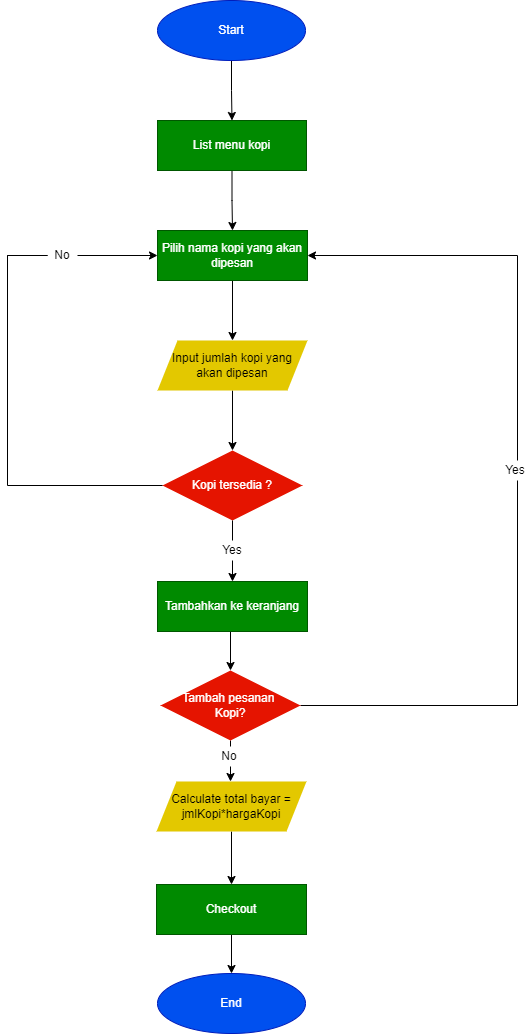

The diagram above was exported from draw.io. Its source (the exported page's mxGraphModel, read from the mxfile embedded in the PNG):
<mxGraphModel dx="650" dy="260" grid="1" gridSize="10" guides="1" tooltips="1" connect="1" arrows="1" fold="1" page="1" pageScale="1" pageWidth="850" pageHeight="1100" math="0" shadow="0">
  <root>
    <mxCell id="0" />
    <mxCell id="1" parent="0" />
    <mxCell id="2" style="edgeStyle=orthogonalEdgeStyle;rounded=0;orthogonalLoop=1;jettySize=auto;html=1;exitX=0;exitY=0.5;exitDx=0;exitDy=0;entryX=0;entryY=0.5;entryDx=0;entryDy=0;startArrow=none;" edge="1" parent="1" source="23" target="8">
      <mxGeometry relative="1" as="geometry">
        <mxPoint x="180" y="300" as="targetPoint" />
        <Array as="points">
          <mxPoint x="180" y="315" />
        </Array>
      </mxGeometry>
    </mxCell>
    <mxCell id="3" style="edgeStyle=orthogonalEdgeStyle;rounded=0;orthogonalLoop=1;jettySize=auto;html=1;exitX=0.5;exitY=1;exitDx=0;exitDy=0;entryX=0.5;entryY=0;entryDx=0;entryDy=0;" edge="1" parent="1" source="4" target="6">
      <mxGeometry relative="1" as="geometry" />
    </mxCell>
    <mxCell id="4" value="Start" style="ellipse;whiteSpace=wrap;html=1;fillColor=#0050ef;strokeColor=#001DBC;fontColor=#ffffff;" vertex="1" parent="1">
      <mxGeometry x="330" y="60" width="148" height="60" as="geometry" />
    </mxCell>
    <mxCell id="5" style="edgeStyle=orthogonalEdgeStyle;rounded=0;orthogonalLoop=1;jettySize=auto;html=1;exitX=0.5;exitY=1;exitDx=0;exitDy=0;entryX=0.5;entryY=0;entryDx=0;entryDy=0;" edge="1" parent="1" source="6" target="8">
      <mxGeometry relative="1" as="geometry" />
    </mxCell>
    <mxCell id="6" value="List menu kopi" style="rounded=0;whiteSpace=wrap;html=1;fillColor=#008a00;strokeColor=#005700;fontColor=#ffffff;" vertex="1" parent="1">
      <mxGeometry x="330" y="180" width="149" height="50" as="geometry" />
    </mxCell>
    <mxCell id="7" style="edgeStyle=orthogonalEdgeStyle;rounded=0;orthogonalLoop=1;jettySize=auto;html=1;exitX=0.5;exitY=1;exitDx=0;exitDy=0;entryX=0.5;entryY=0;entryDx=0;entryDy=0;" edge="1" parent="1" source="8" target="10">
      <mxGeometry relative="1" as="geometry" />
    </mxCell>
    <mxCell id="8" value="Pilih nama kopi yang akan dipesan" style="rounded=0;whiteSpace=wrap;html=1;fillColor=#008a00;strokeColor=#005700;fontColor=#ffffff;" vertex="1" parent="1">
      <mxGeometry x="330" y="290" width="150" height="50" as="geometry" />
    </mxCell>
    <mxCell id="9" style="edgeStyle=orthogonalEdgeStyle;rounded=0;orthogonalLoop=1;jettySize=auto;html=1;exitX=0.5;exitY=1;exitDx=0;exitDy=0;entryX=0.5;entryY=0;entryDx=0;entryDy=0;" edge="1" parent="1" source="10" target="12">
      <mxGeometry relative="1" as="geometry" />
    </mxCell>
    <mxCell id="10" value="Input jumlah kopi yang akan dipesan" style="shape=parallelogram;perimeter=parallelogramPerimeter;whiteSpace=wrap;html=1;fixedSize=1;fillColor=#e3c800;strokeColor=none;fontColor=#000000;" vertex="1" parent="1">
      <mxGeometry x="330" y="400" width="150" height="50" as="geometry" />
    </mxCell>
    <mxCell id="11" style="edgeStyle=orthogonalEdgeStyle;rounded=0;orthogonalLoop=1;jettySize=auto;html=1;exitX=0.5;exitY=1;exitDx=0;exitDy=0;entryX=0.5;entryY=0;entryDx=0;entryDy=0;startArrow=none;" edge="1" parent="1" source="21" target="14">
      <mxGeometry relative="1" as="geometry" />
    </mxCell>
    <mxCell id="12" value="Kopi tersedia ?" style="rhombus;whiteSpace=wrap;html=1;fillColor=#e51400;fontColor=#ffffff;strokeColor=none;" vertex="1" parent="1">
      <mxGeometry x="335" y="510" width="140" height="70" as="geometry" />
    </mxCell>
    <mxCell id="13" style="edgeStyle=orthogonalEdgeStyle;rounded=0;orthogonalLoop=1;jettySize=auto;html=1;exitX=0.5;exitY=1;exitDx=0;exitDy=0;entryX=0.5;entryY=0;entryDx=0;entryDy=0;" edge="1" parent="1" source="14" target="17">
      <mxGeometry relative="1" as="geometry" />
    </mxCell>
    <mxCell id="14" value="Tambahkan ke keranjang" style="rounded=0;whiteSpace=wrap;html=1;fillColor=#008a00;strokeColor=#005700;fontColor=#ffffff;" vertex="1" parent="1">
      <mxGeometry x="330" y="641" width="150" height="50" as="geometry" />
    </mxCell>
    <mxCell id="15" style="edgeStyle=orthogonalEdgeStyle;rounded=0;orthogonalLoop=1;jettySize=auto;html=1;exitX=1;exitY=0.5;exitDx=0;exitDy=0;entryX=1;entryY=0.5;entryDx=0;entryDy=0;" edge="1" parent="1" source="17" target="8">
      <mxGeometry relative="1" as="geometry">
        <Array as="points">
          <mxPoint x="690" y="765" />
          <mxPoint x="690" y="315" />
        </Array>
      </mxGeometry>
    </mxCell>
    <mxCell id="16" style="edgeStyle=orthogonalEdgeStyle;rounded=0;orthogonalLoop=1;jettySize=auto;html=1;exitX=0.5;exitY=1;exitDx=0;exitDy=0;entryX=0.5;entryY=0;entryDx=0;entryDy=0;" edge="1" parent="1" source="17">
      <mxGeometry relative="1" as="geometry">
        <mxPoint x="403" y="841" as="targetPoint" />
      </mxGeometry>
    </mxCell>
    <mxCell id="17" value="Tambah pesanan &lt;br&gt;Kopi?" style="rhombus;whiteSpace=wrap;html=1;fillColor=#e51400;strokeColor=none;fontColor=#ffffff;" vertex="1" parent="1">
      <mxGeometry x="333" y="730" width="140" height="70" as="geometry" />
    </mxCell>
    <mxCell id="18" value="End" style="ellipse;whiteSpace=wrap;html=1;fillColor=#0050ef;strokeColor=#001DBC;fontColor=#ffffff;" vertex="1" parent="1">
      <mxGeometry x="330" y="1033" width="148" height="60" as="geometry" />
    </mxCell>
    <mxCell id="19" style="edgeStyle=orthogonalEdgeStyle;rounded=0;orthogonalLoop=1;jettySize=auto;html=1;exitX=0.5;exitY=1;exitDx=0;exitDy=0;entryX=0.5;entryY=0;entryDx=0;entryDy=0;" edge="1" parent="1" source="20" target="18">
      <mxGeometry relative="1" as="geometry" />
    </mxCell>
    <mxCell id="20" value="Checkout" style="rounded=0;whiteSpace=wrap;html=1;fillColor=#008a00;strokeColor=#005700;fontColor=#ffffff;" vertex="1" parent="1">
      <mxGeometry x="329" y="944" width="150" height="50" as="geometry" />
    </mxCell>
    <mxCell id="21" value="Yes" style="text;html=1;strokeColor=none;fillColor=none;align=center;verticalAlign=middle;whiteSpace=wrap;rounded=0;" vertex="1" parent="1">
      <mxGeometry x="390" y="600" width="30" height="20" as="geometry" />
    </mxCell>
    <mxCell id="22" value="" style="edgeStyle=orthogonalEdgeStyle;rounded=0;orthogonalLoop=1;jettySize=auto;html=1;exitX=0.5;exitY=1;exitDx=0;exitDy=0;entryX=0.5;entryY=0;entryDx=0;entryDy=0;endArrow=none;" edge="1" parent="1" source="12" target="21">
      <mxGeometry relative="1" as="geometry">
        <mxPoint x="405" y="580" as="sourcePoint" />
        <mxPoint x="405" y="640" as="targetPoint" />
      </mxGeometry>
    </mxCell>
    <mxCell id="23" value="No" style="rounded=0;whiteSpace=wrap;html=1;strokeColor=none;" vertex="1" parent="1">
      <mxGeometry x="220" y="305" width="30" height="20" as="geometry" />
    </mxCell>
    <mxCell id="24" value="" style="edgeStyle=orthogonalEdgeStyle;rounded=0;orthogonalLoop=1;jettySize=auto;html=1;exitX=0;exitY=0.5;exitDx=0;exitDy=0;entryX=0;entryY=0.5;entryDx=0;entryDy=0;endArrow=none;" edge="1" parent="1" source="12" target="23">
      <mxGeometry relative="1" as="geometry">
        <mxPoint x="330" y="315" as="targetPoint" />
        <mxPoint x="335" y="545" as="sourcePoint" />
        <Array as="points">
          <mxPoint x="180" y="545" />
        </Array>
      </mxGeometry>
    </mxCell>
    <mxCell id="25" value="No" style="rounded=0;whiteSpace=wrap;html=1;strokeColor=none;" vertex="1" parent="1">
      <mxGeometry x="387" y="806" width="30" height="20" as="geometry" />
    </mxCell>
    <mxCell id="26" value="Yes" style="rounded=0;whiteSpace=wrap;html=1;strokeColor=none;" vertex="1" parent="1">
      <mxGeometry x="673" y="520" width="30" height="20" as="geometry" />
    </mxCell>
    <mxCell id="27" style="edgeStyle=orthogonalEdgeStyle;rounded=0;orthogonalLoop=1;jettySize=auto;html=1;exitX=0.5;exitY=1;exitDx=0;exitDy=0;entryX=0.5;entryY=0;entryDx=0;entryDy=0;" edge="1" parent="1" source="28" target="20">
      <mxGeometry relative="1" as="geometry" />
    </mxCell>
    <mxCell id="28" value="Calculate total bayar =&lt;br&gt;jmlKopi*hargaKopi" style="shape=parallelogram;perimeter=parallelogramPerimeter;whiteSpace=wrap;html=1;fixedSize=1;fillColor=#e3c800;fontColor=#000000;strokeColor=none;" vertex="1" parent="1">
      <mxGeometry x="329" y="841" width="150" height="50" as="geometry" />
    </mxCell>
  </root>
</mxGraphModel>